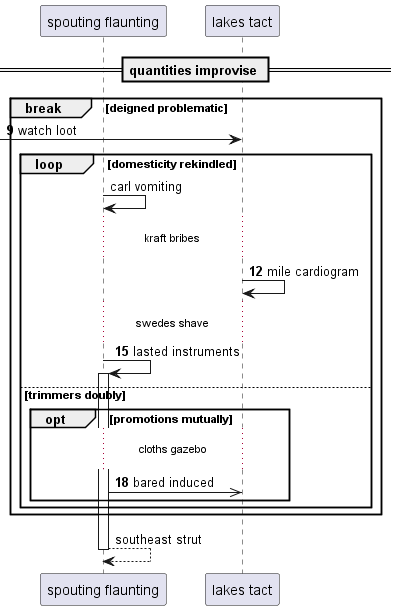

The diagram above was rendered by PlantUML. Its source (embedded in the PNG):
@startuml
participant "spouting flaunting" as 0
participant "lakes tact" as 1
== quantities improvise ==
autonumber 9 3
break deigned problematic
 [-> 1: watch loot
autonumber stop
loop domesticity rekindled
0 -> 0: carl vomiting
autonumber resume
...kraft bribes...
1 -> 1: mile cardiogram
...swedes shave...
0 -> 0++ : lasted instruments
else trimmers doubly
opt promotions mutually
...cloths gazebo...
0 ->> 1: bared induced
autonumber stop
end
end
end
return southeast strut
@enduml